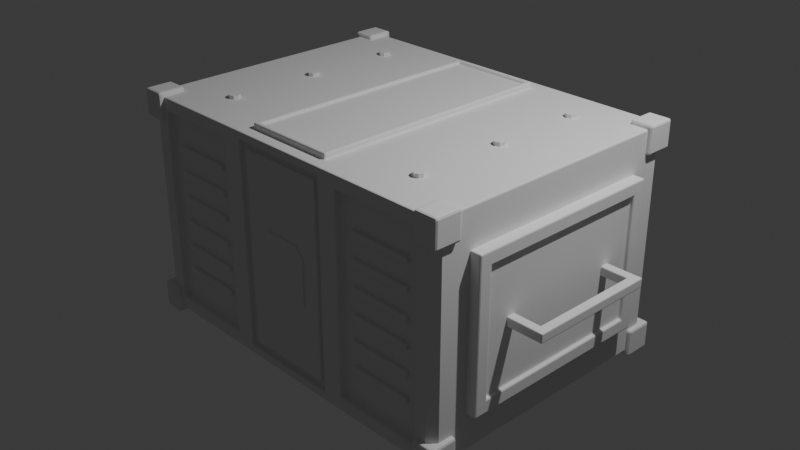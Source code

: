 # Source: tahap_5_final.blend  (saved by Blender 5.2.45; exported with 4.5.12 LTS)
import bpy
from mathutils import Matrix  # noqa: F401  (used for matrix-valued properties, if any)

bpy.ops.wm.read_factory_settings(use_empty=True)
scene = bpy.context.scene
scene.name = 'Scene'

# ---- collections
col_collection = bpy.data.collections.new('Collection'); scene.collection.children.link(col_collection)
col_scifi_crate = bpy.data.collections.new('SciFi_Crate'); scene.collection.children.link(col_scifi_crate)

# ---- world
world_world = bpy.data.worlds.new('World'); scene.world = world_world
world_world.use_nodes = True; world_world.node_tree.nodes.clear()
_N = world_world.node_tree.nodes; _L = world_world.node_tree.links
n0 = _N.new('ShaderNodeOutputWorld'); n0.name = 'World Output'; n0.location = (200, 100)
n1 = _N.new('ShaderNodeBackground'); n1.name = 'Background'; n1.location = (-200, 100)
n1.inputs[0].default_value = (0.05088, 0.05088, 0.05088, 1.0)
_L.new(n1.outputs[0], n0.inputs[0])
n0.is_active_output = True
world_world.color = (0.05088, 0.05088, 0.05088)
world_world.sun_shadow_jitter_overblur = 0.0

# ---- cameras
cam_camera = bpy.data.cameras.new('Camera')
cam_camera.clip_end = 100.0
cam_camera.ortho_scale = 7.314

# ---- lights
light_light = bpy.data.lights.new('Light', 'POINT')
light_light.energy = 1000.0
light_light.shadow_soft_size = 0.1

# ---- meshes
me_crate_body = bpy.data.meshes.new('Crate_Body')
me_crate_body.from_pydata([(0.65, 1.5, -1.2), (0.65, -1.5, 1.2), (0.65, -1.5, -1.2), (0.65, 1.5, 1.2), (-0.65, 1.5, 1.2), (-0.65, -1.5, 1.2), (-0.65, -1.5, -1.2), (-0.65, 1.5, -1.2), (-1.92, -1.5, -1.2), (-2.0, -1.42, -1.2), (-2.0, -1.42, 1.2), (-1.92, -1.5, 1.2), (-2.0, 1.42, -1.2), (-1.92, 1.5, -1.2), (-1.92, 1.5, 1.2), (-2.0, 1.42, 1.2), (2.0, -1.42, -1.2), (1.92, -1.5, -1.2), (1.92, -1.5, 1.2), (2.0, -1.42, 1.2), (1.92, 1.5, -1.2), (2.0, 1.42, -1.2), (2.0, 1.42, 1.2), (1.92, 1.5, 1.2), (-0.7914, -1.5, -1.059), (-0.7914, -1.5, 1.059), (-1.779, -1.5, 1.059), (-1.779, -1.5, -1.059), (-0.7914, -1.42, -1.059), (-0.7914, -1.42, 1.059), (-1.779, -1.42, 1.059), (-1.779, -1.42, -1.059), (1.779, -1.5, -1.059), (1.779, -1.5, 1.059), (0.7914, -1.5, 1.059), (0.7914, -1.5, -1.059), (1.779, -1.42, -1.059), (1.779, -1.42, 1.059), (0.7914, -1.42, 1.059), (0.7914, -1.42, -1.059), (0.5651, -1.5, -1.115), (0.5651, -1.5, 1.115), (-0.5651, -1.5, 1.115), (-0.5651, -1.5, -1.115), (0.5651, -1.44, -1.115), (0.5651, -1.44, 1.115), (-0.5651, -1.44, 1.115), (-0.5651, -1.44, -1.115), (0.4944, -1.44, -1.044), (0.4944, -1.44, 1.044), (-0.4944, -1.44, 1.044), (-0.4944, -1.44, -1.044), (0.4944, -1.48, -1.044), (0.4944, -1.48, 1.044), (-0.4944, -1.48, 1.044), (-0.4944, -1.48, -1.044), (-1.779, 1.5, -1.059), (-1.779, 1.5, 1.059), (-0.7914, 1.5, 1.059), (-0.7914, 1.5, -1.059), (-1.779, 1.42, -1.059), (-1.779, 1.42, 1.059), (-0.7914, 1.42, 1.059), (-0.7914, 1.42, -1.059), (0.7914, 1.5, -1.059), (0.7914, 1.5, 1.059), (1.779, 1.5, 1.059), (1.779, 1.5, -1.059), (0.7914, 1.42, -1.059), (0.7914, 1.42, 1.059), (1.779, 1.42, 1.059), (1.779, 1.42, -1.059), (-0.5651, 1.5, -1.115), (-0.5651, 1.5, 1.115), (0.5651, 1.5, 1.115), (0.5651, 1.5, -1.115), (-0.5651, 1.44, -1.115), (-0.5651, 1.44, 1.115), (0.5651, 1.44, 1.115), (0.5651, 1.44, -1.115), (-0.4944, 1.44, -1.044), (-0.4944, 1.44, 1.044), (0.4944, 1.44, 1.044), (0.4944, 1.44, -1.044), (-0.4944, 1.48, -1.044), (-0.4944, 1.48, 1.044), (0.4944, 1.48, 1.044), (0.4944, 1.48, -1.044), (0.5086, -1.359, 1.2), (0.5086, 1.359, 1.2), (-0.5086, 1.359, 1.2), (-0.5086, -1.359, 1.2), (0.5086, -1.359, 1.26), (0.5086, 1.359, 1.26), (-0.5086, 1.359, 1.26), (-0.5086, -1.359, 1.26), (0.452, -1.302, 1.26), (0.452, 1.302, 1.26), (-0.452, 1.302, 1.26), (-0.452, -1.302, 1.26), (0.452, -1.302, 1.23), (0.452, 1.302, 1.23), (-0.452, 1.302, 1.23), (-0.452, -1.302, 1.23)], [], [(6, 7, 0, 2), (0, 3, 65, 64), (12, 13, 7, 6, 8, 9), (44, 45, 49, 48), (92, 93, 97, 96), (2, 1, 41, 40), (8, 11, 10, 9), (14, 13, 12, 15), (22, 21, 20, 23), (18, 17, 16, 19), (2, 0, 20, 21, 16, 17), (9, 10, 15, 12), (17, 18, 33, 32), (5, 4, 14, 15, 10, 11), (7, 4, 73, 72), (21, 22, 19, 16), (76, 77, 81, 80), (22, 23, 3, 1, 18, 19), (6, 5, 25, 24), (5, 11, 26, 25), (11, 8, 27, 26), (8, 6, 24, 27), (28, 29, 30, 31), (25, 29, 28, 24), (26, 30, 29, 25), (27, 31, 30, 26), (24, 28, 31, 27), (18, 1, 34, 33), (1, 2, 35, 34), (2, 17, 32, 35), (36, 37, 38, 39), (33, 37, 36, 32), (34, 38, 37, 33), (35, 39, 38, 34), (32, 36, 39, 35), (1, 5, 42, 41), (5, 6, 43, 42), (6, 2, 40, 43), (13, 14, 57, 56), (41, 45, 44, 40), (42, 46, 45, 41), (43, 47, 46, 42), (40, 44, 47, 43), (45, 46, 50, 49), (46, 47, 51, 50), (47, 44, 48, 51), (52, 53, 54, 55), (49, 53, 52, 48), (50, 54, 53, 49), (51, 55, 54, 50), (48, 52, 55, 51), (14, 4, 58, 57), (4, 7, 59, 58), (7, 13, 56, 59), (60, 61, 62, 63), (57, 61, 60, 56), (58, 62, 61, 57), (59, 63, 62, 58), (56, 60, 63, 59), (3, 23, 66, 65), (23, 20, 67, 66), (20, 0, 64, 67), (68, 69, 70, 71), (65, 69, 68, 64), (66, 70, 69, 65), (67, 71, 70, 66), (64, 68, 71, 67), (4, 3, 74, 73), (3, 0, 75, 74), (0, 7, 72, 75), (1, 3, 89, 88), (73, 77, 76, 72), (74, 78, 77, 73), (75, 79, 78, 74), (72, 76, 79, 75), (77, 78, 82, 81), (78, 79, 83, 82), (79, 76, 80, 83), (84, 85, 86, 87), (81, 85, 84, 80), (82, 86, 85, 81), (83, 87, 86, 82), (80, 84, 87, 83), (3, 4, 90, 89), (4, 5, 91, 90), (5, 1, 88, 91), (89, 93, 92, 88), (90, 94, 93, 89), (91, 95, 94, 90), (88, 92, 95, 91), (93, 94, 98, 97), (94, 95, 99, 98), (95, 92, 96, 99), (100, 101, 102, 103), (97, 101, 100, 96), (98, 102, 101, 97), (99, 103, 102, 98), (96, 100, 103, 99)])
me_crate_body.update()
me_side_panel = bpy.data.meshes.new('Side_Panel')
me_side_panel.from_pydata([(-2.12, -1.1, -0.8), (-2.12, -1.1, 0.8), (-2.12, 1.1, -0.8), (-2.12, 1.1, 0.8), (-1.98, -1.1, -0.8), (-1.98, -1.1, 0.8), (-1.98, 1.1, -0.8), (-1.98, 1.1, 0.8), (-2.12, -0.9586, -0.6586), (-2.12, -0.9586, 0.6586), (-2.12, 0.9586, 0.6586), (-2.12, 0.9586, -0.6586), (-2.08, -0.9586, -0.6586), (-2.08, -0.9586, 0.6586), (-2.08, 0.9586, 0.6586), (-2.08, 0.9586, -0.6586)], [], [(2, 3, 7, 6), (6, 7, 5, 4), (4, 5, 1, 0), (2, 6, 4, 0), (7, 3, 1, 5), (0, 1, 9, 8), (1, 3, 10, 9), (3, 2, 11, 10), (2, 0, 8, 11), (12, 13, 14, 15), (9, 13, 12, 8), (10, 14, 13, 9), (11, 15, 14, 10), (8, 12, 15, 11)])
me_side_panel.update()
me_corner_guard = bpy.data.meshes.new('Corner_Guard')
me_corner_guard.from_pydata([(1.8, 1.25, 0.95), (1.8, 1.25, 1.25), (1.8, 1.55, 0.95), (1.8, 1.55, 1.25), (2.05, 1.25, 0.95), (2.05, 1.25, 1.25), (2.05, 1.55, 0.95), (2.05, 1.55, 1.25)], [], [(0, 1, 3, 2), (2, 3, 7, 6), (6, 7, 5, 4), (4, 5, 1, 0), (2, 6, 4, 0), (7, 3, 1, 5)])
me_corner_guard.update()
me_handle = bpy.data.meshes.new('Handle')
me_handle.from_pydata([(-2.47, -0.7, -0.05), (-2.47, -0.7, 0.05), (-2.47, 0.7, -0.05), (-2.47, 0.7, 0.05), (-2.37, -0.7, -0.05), (-2.37, -0.7, 0.05), (-2.37, 0.7, -0.05), (-2.37, 0.7, 0.05), (-2.47, -0.6, -0.05), (-2.47, -0.6, 0.05), (-2.37, -0.6, -0.05), (-2.37, -0.6, 0.05), (-2.47, 0.6, 0.05), (-2.37, 0.6, -0.05), (-2.47, 0.6, -0.05), (-2.37, 0.6, 0.05), (-2.06, -0.6, -0.05), (-2.06, -0.6, 0.05), (-2.06, -0.7, 0.05), (-2.06, -0.7, -0.05), (-2.06, 0.7, -0.05), (-2.06, 0.7, 0.05), (-2.06, 0.6, 0.05), (-2.06, 0.6, -0.05)], [], [(14, 12, 3, 2), (2, 3, 7, 6), (20, 21, 22, 23), (4, 5, 1, 0), (8, 10, 4, 0), (11, 9, 1, 5), (13, 15, 11, 10), (15, 12, 9, 11), (0, 1, 9, 8), (14, 13, 10, 8), (2, 6, 13, 14), (7, 3, 12, 15), (8, 9, 12, 14), (16, 17, 18, 19), (11, 17, 16, 10), (5, 18, 17, 11), (4, 19, 18, 5), (10, 16, 19, 4), (7, 21, 20, 6), (15, 22, 21, 7), (13, 23, 22, 15), (6, 20, 23, 13)])
me_handle.update()
me_detail_vent = bpy.data.meshes.new('Detail_Vent')
me_detail_vent.from_pydata([(-1.635, -1.46, -0.72), (-1.635, -1.46, -0.66), (-1.635, -1.4, -0.72), (-1.635, -1.4, -0.66), (-0.935, -1.46, -0.72), (-0.935, -1.46, -0.66), (-0.935, -1.4, -0.72), (-0.935, -1.4, -0.66)], [], [(0, 1, 3, 2), (2, 3, 7, 6), (6, 7, 5, 4), (4, 5, 1, 0), (2, 6, 4, 0), (7, 3, 1, 5)])
me_detail_vent.update()
me_detail_bolts = bpy.data.meshes.new('Detail_Bolts')
me_detail_bolts.from_pydata([(-1.3, -0.94, 1.19), (-1.3, -0.94, 1.24), (-1.258, -0.9576, 1.19), (-1.258, -0.9576, 1.24), (-1.24, -1.0, 1.19), (-1.24, -1.0, 1.24), (-1.258, -1.042, 1.19), (-1.258, -1.042, 1.24), (-1.3, -1.06, 1.19), (-1.3, -1.06, 1.24), (-1.342, -1.042, 1.19), (-1.342, -1.042, 1.24), (-1.36, -1.0, 1.19), (-1.36, -1.0, 1.24), (-1.342, -0.9576, 1.19), (-1.342, -0.9576, 1.24)], [], [(0, 1, 3, 2), (2, 3, 5, 4), (4, 5, 7, 6), (6, 7, 9, 8), (8, 9, 11, 10), (10, 11, 13, 12), (3, 1, 15, 13, 11, 9, 7, 5), (12, 13, 15, 14), (14, 15, 1, 0), (0, 2, 4, 6, 8, 10, 12, 14)])
me_detail_bolts.update()
me_detail_label = bpy.data.meshes.new('Detail_Label')
me_detail_label.from_pydata([(-0.2, -1.485, 0.3), (0.2, -1.485, 0.3), (0.3, -1.485, 0.2), (0.3, -1.485, -0.3), (-0.2, -1.485, -0.3), (-0.3, -1.485, -0.2)], [], [(0, 1, 2, 3, 4, 5)])
me_detail_label.update()

# ---- objects
ob_light = bpy.data.objects.new('Light', light_light)
ob_camera = bpy.data.objects.new('Camera', cam_camera)
ob_scifi_crate_root = bpy.data.objects.new('SciFi_Crate_Root', None)
ob_crate_body = bpy.data.objects.new('Crate_Body', me_crate_body)
ob_side_panel = bpy.data.objects.new('Side_Panel', me_side_panel)
ob_corner_guard = bpy.data.objects.new('Corner_Guard', me_corner_guard)
ob_handle = bpy.data.objects.new('Handle', me_handle)
ob_detail_vent = bpy.data.objects.new('Detail_Vent', me_detail_vent)
ob_detail_bolts = bpy.data.objects.new('Detail_Bolts', me_detail_bolts)
ob_detail_label = bpy.data.objects.new('Detail_Label', me_detail_label)

# ---- transforms, parenting, visibility, modifiers, constraints
ob_light.location = (4.076, 1.005, 5.904)
ob_light.rotation_euler = (0.6503, 0.05522, 1.866)
ob_light.lock_rotations_4d = False
ob_light.empty_display_type = 'ARROWS'
ob_light.color = (0.0, 0.0, 0.0, 0.0)
ob_light.lineart.crease_threshold = 0.0
ob_camera.location = (7.359, -6.926, 4.958)
ob_camera.rotation_euler = (1.109, 0.0, 0.8149)
ob_camera.lock_rotations_4d = False
ob_camera.empty_display_type = 'ARROWS'
ob_camera.color = (0.0, 0.0, 0.0, 0.0)
ob_camera.display_type = 'WIRE'
ob_camera.lineart.crease_threshold = 0.0
ob_scifi_crate_root.location = (0.0, 0.0, 0.0)
ob_crate_body.parent = ob_scifi_crate_root
ob_crate_body.location = (0.0, 0.0, 0.0)
_m = ob_crate_body.modifiers.new('Bevel', 'BEVEL')
_m.width = 0.02
_m.width_pct = 0.02
_m.segments = 2
_m.angle_limit = 0.8727
ob_side_panel.parent = ob_scifi_crate_root
ob_side_panel.location = (0.0, 0.0, 0.0)
_m = ob_side_panel.modifiers.new('Mirror', 'MIRROR')
_m = ob_side_panel.modifiers.new('Bevel', 'BEVEL')
_m.width = 0.015
_m.width_pct = 0.015
_m.segments = 2
_m.angle_limit = 0.8727
ob_corner_guard.parent = ob_scifi_crate_root
ob_corner_guard.location = (0.0, 0.0, 0.0)
_m = ob_corner_guard.modifiers.new('Mirror', 'MIRROR')
_m.use_axis = (True, True, True)
_m = ob_corner_guard.modifiers.new('Bevel', 'BEVEL')
_m.width = 0.025
_m.width_pct = 0.025
_m.segments = 2
_m.angle_limit = 0.8727
ob_handle.parent = ob_scifi_crate_root
ob_handle.location = (0.0, 0.0, 0.0)
_m = ob_handle.modifiers.new('Mirror', 'MIRROR')
_m = ob_handle.modifiers.new('Bevel', 'BEVEL')
_m.width = 0.012
_m.width_pct = 0.012
_m.segments = 2
_m.angle_limit = 0.8727
ob_detail_vent.parent = ob_scifi_crate_root
ob_detail_vent.location = (0.0, 0.0, 0.0)
_m = ob_detail_vent.modifiers.new('Array', 'ARRAY')
_m.count = 6
_m.use_constant_offset = True
_m.constant_offset_displace = (0.0, 0.0, 0.276)
_m.use_relative_offset = False
_m = ob_detail_vent.modifiers.new('Mirror', 'MIRROR')
_m = ob_detail_vent.modifiers.new('Bevel', 'BEVEL')
_m.width = 0.008
_m.width_pct = 0.008
_m.angle_limit = 0.8727
ob_detail_bolts.parent = ob_scifi_crate_root
ob_detail_bolts.location = (0.0, 0.0, 0.0)
_m = ob_detail_bolts.modifiers.new('Array', 'ARRAY')
_m.count = 3
_m.use_constant_offset = True
_m.constant_offset_displace = (0.0, 1.0, 0.0)
_m.use_relative_offset = False
_m = ob_detail_bolts.modifiers.new('Mirror', 'MIRROR')
ob_detail_label.parent = ob_scifi_crate_root
ob_detail_label.location = (0.0, 0.0, 0.0)
_m = ob_detail_label.modifiers.new('Solidify', 'SOLIDIFY')
_m.thickness = 0.02
_m.offset = 0.0

# ---- collection membership
col_collection.objects.link(ob_light)
col_collection.objects.link(ob_camera)
col_scifi_crate.objects.link(ob_scifi_crate_root)
col_scifi_crate.objects.link(ob_crate_body)
col_scifi_crate.objects.link(ob_side_panel)
col_scifi_crate.objects.link(ob_corner_guard)
col_scifi_crate.objects.link(ob_handle)
col_scifi_crate.objects.link(ob_detail_vent)
col_scifi_crate.objects.link(ob_detail_bolts)
col_scifi_crate.objects.link(ob_detail_label)

# ---- scene / render settings (as saved in the file)
scene.camera = ob_camera
scene.frame_start = 1; scene.frame_end = 250; scene.frame_set(1)
scene.render.engine = 'BLENDER_EEVEE_NEXT'
scene.render.bake_bias = 0.0
scene.render.bake_samples = 0
scene.render.compositor_device = 'GPU'
scene.eevee.use_volume_custom_range = False
scene.eevee.fast_gi_thickness_near = 0.1
scene.eevee.fast_gi_thickness_far = 0.0
scene.eevee.ray_tracing_options.screen_trace_thickness = 0.1
bpy.context.view_layer.update()
